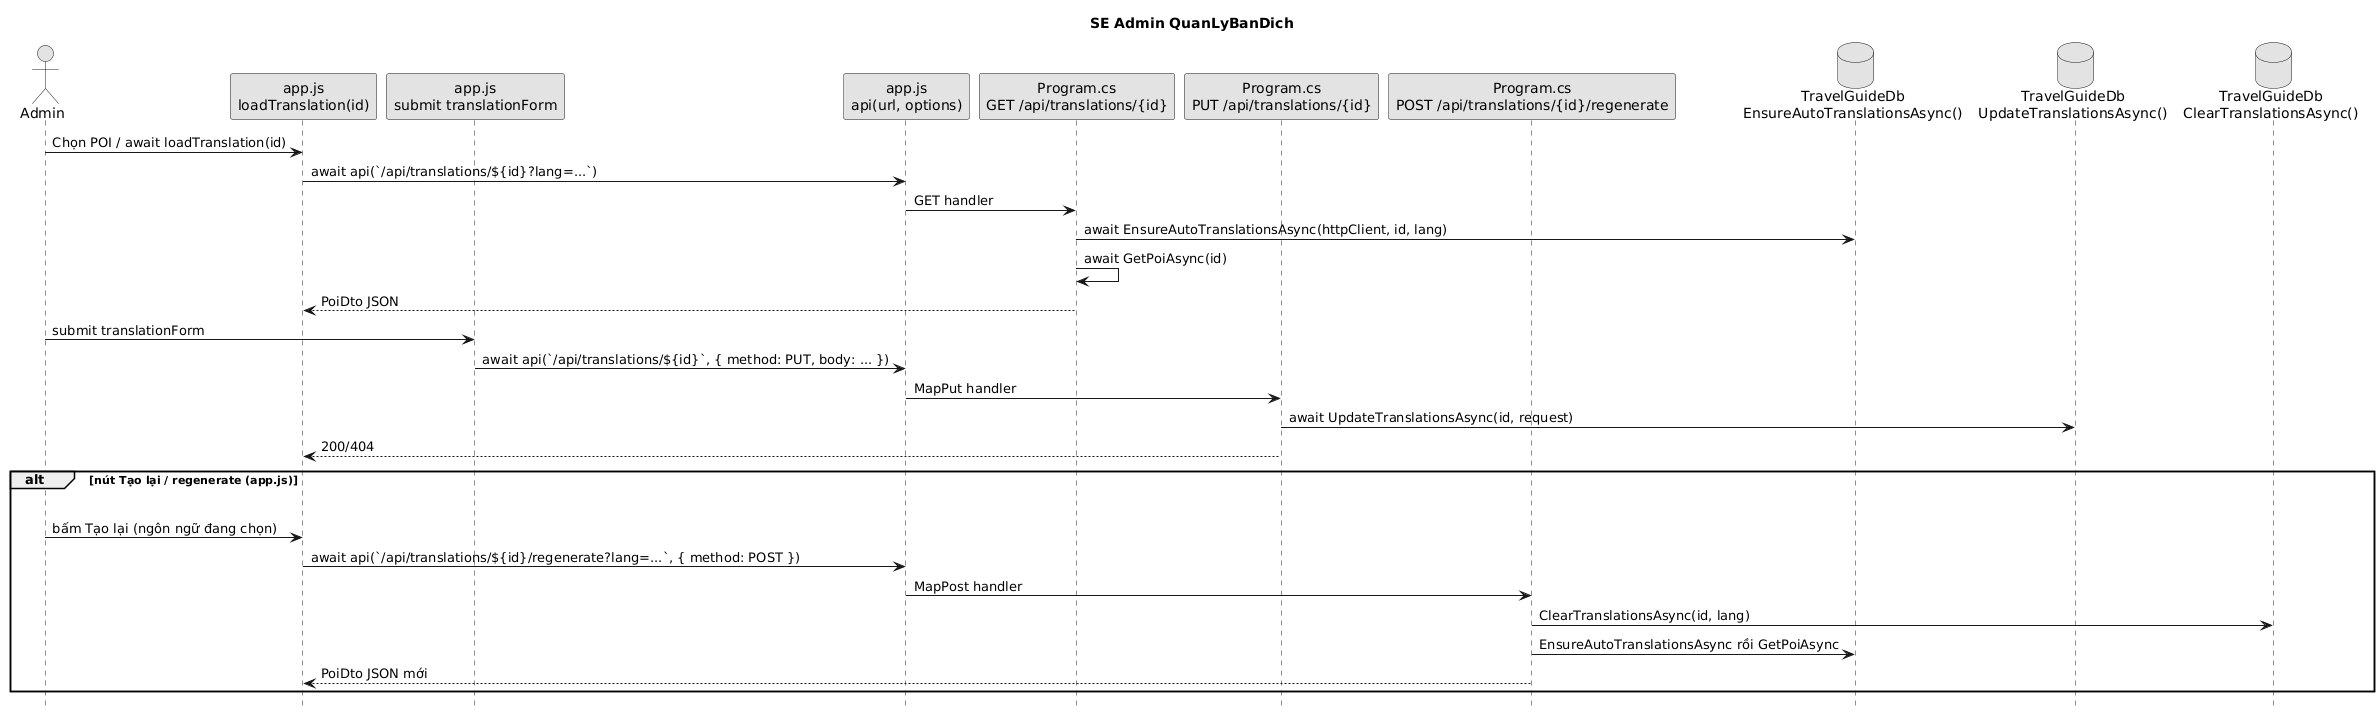

The diagram above was rendered by PlantUML. Its source (embedded in the PNG):
@startuml
title SE Admin QuanLyBanDich
skinparam shadowing false
skinparam monochrome true
hide footbox
actor Admin as A
participant "app.js\nloadTranslation(id)" as FE
participant "app.js\nsubmit translationForm" as SUB
participant "app.js\napi(url, options)" as APIJS
participant "Program.cs\nGET /api/translations/{id}" as GET
participant "Program.cs\nPUT /api/translations/{id}" as PUT
participant "Program.cs\nPOST /api/translations/{id}/regenerate" as REG
database "TravelGuideDb\nEnsureAutoTranslationsAsync()" as AUTO
database "TravelGuideDb\nUpdateTranslationsAsync()" as DB
database "TravelGuideDb\nClearTranslationsAsync()" as CLR
A -> FE : Chọn POI / await loadTranslation(id)
FE -> APIJS : await api(`/api/translations/${id}?lang=...`)
APIJS -> GET : GET handler
GET -> AUTO : await EnsureAutoTranslationsAsync(httpClient, id, lang)
GET -> GET : await GetPoiAsync(id)
GET --> FE : PoiDto JSON
A -> SUB : submit translationForm
SUB -> APIJS : await api(`/api/translations/${id}`, { method: PUT, body: ... })
APIJS -> PUT : MapPut handler
PUT -> DB : await UpdateTranslationsAsync(id, request)
PUT --> FE : 200/404
alt nút Tạo lại / regenerate (app.js)
  A -[hidden]-> FE
  APIJS -[hidden]-> REG
  A -> FE : bấm Tạo lại (ngôn ngữ đang chọn)
  FE -> APIJS : await api(`/api/translations/${id}/regenerate?lang=...`, { method: POST })
  APIJS -> REG : MapPost handler
  REG -> CLR : ClearTranslationsAsync(id, lang)
  REG -> AUTO : EnsureAutoTranslationsAsync rồi GetPoiAsync
  REG --> FE : PoiDto JSON mới
end
@enduml